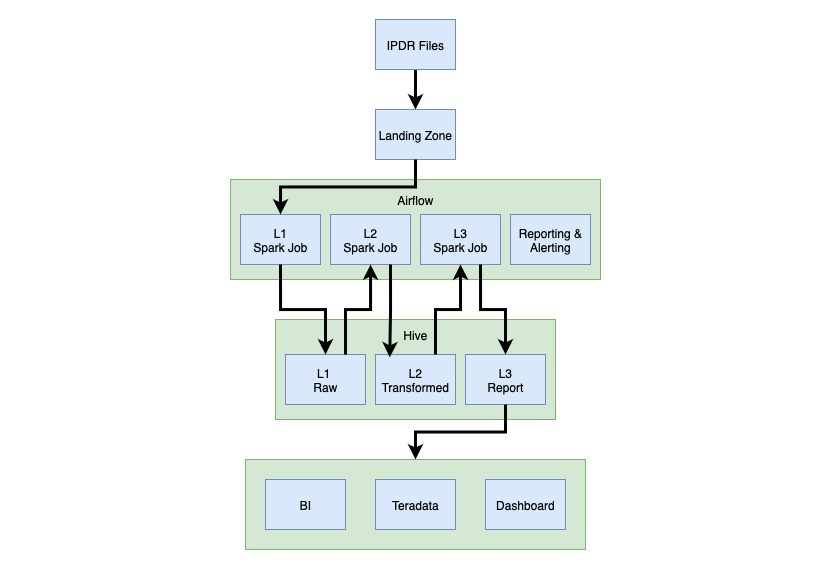

The diagram above was exported from draw.io. Its source (the exported page's mxGraphModel, read from the mxfile embedded in the PNG):
<mxGraphModel dx="1395" dy="944" grid="1" gridSize="10" guides="1" tooltips="1" connect="1" arrows="1" fold="1" page="1" pageScale="1" pageWidth="413" pageHeight="583" math="0" shadow="0">
  <root>
    <mxCell id="0" />
    <mxCell id="1" parent="0" />
    <mxCell id="21HegKFg1fZZ2d2hbpyB-36" value="" style="edgeStyle=orthogonalEdgeStyle;rounded=0;orthogonalLoop=1;jettySize=auto;html=1;entryX=0.5;entryY=0;entryDx=0;entryDy=0;strokeWidth=3;" edge="1" parent="1" source="ompKUD7Qqjsr7mQOa9O7-1" target="21HegKFg1fZZ2d2hbpyB-1">
      <mxGeometry relative="1" as="geometry" />
    </mxCell>
    <mxCell id="ompKUD7Qqjsr7mQOa9O7-1" value="IPDR Files" style="rounded=0;whiteSpace=wrap;html=1;fillColor=#dae8fc;strokeColor=#6c8ebf;" parent="1" vertex="1">
      <mxGeometry x="375" y="19" width="80" height="50" as="geometry" />
    </mxCell>
    <mxCell id="21HegKFg1fZZ2d2hbpyB-1" value="Landing Zone" style="rounded=0;whiteSpace=wrap;html=1;fillColor=#dae8fc;strokeColor=#6c8ebf;" vertex="1" parent="1">
      <mxGeometry x="375" y="109" width="80" height="50" as="geometry" />
    </mxCell>
    <mxCell id="21HegKFg1fZZ2d2hbpyB-7" value="" style="group" vertex="1" connectable="0" parent="1">
      <mxGeometry x="275" y="319" width="280" height="100" as="geometry" />
    </mxCell>
    <mxCell id="21HegKFg1fZZ2d2hbpyB-3" value="" style="rounded=0;whiteSpace=wrap;html=1;fillColor=#d5e8d4;strokeColor=#82b366;" vertex="1" parent="21HegKFg1fZZ2d2hbpyB-7">
      <mxGeometry width="280" height="100" as="geometry" />
    </mxCell>
    <mxCell id="21HegKFg1fZZ2d2hbpyB-4" value="L1&amp;nbsp;&lt;div&gt;Raw&lt;/div&gt;" style="rounded=0;whiteSpace=wrap;html=1;fillColor=#dae8fc;strokeColor=#6c8ebf;" vertex="1" parent="21HegKFg1fZZ2d2hbpyB-7">
      <mxGeometry x="10" y="35" width="80" height="50" as="geometry" />
    </mxCell>
    <mxCell id="21HegKFg1fZZ2d2hbpyB-5" value="L2 Transformed" style="rounded=0;whiteSpace=wrap;html=1;fillColor=#dae8fc;strokeColor=#6c8ebf;" vertex="1" parent="21HegKFg1fZZ2d2hbpyB-7">
      <mxGeometry x="100" y="35" width="80" height="50" as="geometry" />
    </mxCell>
    <mxCell id="21HegKFg1fZZ2d2hbpyB-6" value="L3&lt;div&gt;Report&lt;/div&gt;" style="rounded=0;whiteSpace=wrap;html=1;fillColor=#dae8fc;strokeColor=#6c8ebf;" vertex="1" parent="21HegKFg1fZZ2d2hbpyB-7">
      <mxGeometry x="190" y="35" width="80" height="50" as="geometry" />
    </mxCell>
    <mxCell id="21HegKFg1fZZ2d2hbpyB-34" value="Hive" style="text;html=1;align=center;verticalAlign=middle;whiteSpace=wrap;rounded=0;" vertex="1" parent="21HegKFg1fZZ2d2hbpyB-7">
      <mxGeometry x="110" width="60" height="30" as="geometry" />
    </mxCell>
    <mxCell id="21HegKFg1fZZ2d2hbpyB-15" value="" style="group;fillColor=#d5e8d4;strokeColor=#82b366;" vertex="1" connectable="0" parent="1">
      <mxGeometry x="230" y="179" width="370" height="100" as="geometry" />
    </mxCell>
    <mxCell id="21HegKFg1fZZ2d2hbpyB-10" value="" style="rounded=0;whiteSpace=wrap;html=1;container=0;fillColor=#d5e8d4;strokeColor=#82b366;" vertex="1" parent="21HegKFg1fZZ2d2hbpyB-15">
      <mxGeometry width="370" height="100" as="geometry" />
    </mxCell>
    <mxCell id="21HegKFg1fZZ2d2hbpyB-11" value="L1&lt;div&gt;Spark Job&lt;/div&gt;" style="rounded=0;whiteSpace=wrap;html=1;container=0;fillColor=#dae8fc;strokeColor=#6c8ebf;" vertex="1" parent="21HegKFg1fZZ2d2hbpyB-15">
      <mxGeometry x="10" y="35" width="80" height="50" as="geometry" />
    </mxCell>
    <mxCell id="21HegKFg1fZZ2d2hbpyB-12" value="L2&lt;div&gt;Spark Job&lt;/div&gt;" style="rounded=0;whiteSpace=wrap;html=1;container=0;fillColor=#dae8fc;strokeColor=#6c8ebf;" vertex="1" parent="21HegKFg1fZZ2d2hbpyB-15">
      <mxGeometry x="100" y="35" width="80" height="50" as="geometry" />
    </mxCell>
    <mxCell id="21HegKFg1fZZ2d2hbpyB-13" value="L3&lt;div&gt;Spark Job&lt;/div&gt;" style="rounded=0;whiteSpace=wrap;html=1;container=0;fillColor=#dae8fc;strokeColor=#6c8ebf;" vertex="1" parent="21HegKFg1fZZ2d2hbpyB-15">
      <mxGeometry x="190" y="35" width="80" height="50" as="geometry" />
    </mxCell>
    <mxCell id="21HegKFg1fZZ2d2hbpyB-14" value="Reporting &amp;amp;&lt;div&gt;Alerting&lt;/div&gt;" style="rounded=0;whiteSpace=wrap;html=1;container=0;fillColor=#dae8fc;strokeColor=#6c8ebf;" vertex="1" parent="21HegKFg1fZZ2d2hbpyB-15">
      <mxGeometry x="280" y="35" width="80" height="50" as="geometry" />
    </mxCell>
    <mxCell id="21HegKFg1fZZ2d2hbpyB-26" value="Airflow" style="text;html=1;align=center;verticalAlign=middle;whiteSpace=wrap;rounded=0;" vertex="1" parent="21HegKFg1fZZ2d2hbpyB-15">
      <mxGeometry x="155" y="5" width="60" height="30" as="geometry" />
    </mxCell>
    <mxCell id="21HegKFg1fZZ2d2hbpyB-25" value="" style="group;fillColor=#dae8fc;strokeColor=#6c8ebf;" vertex="1" connectable="0" parent="1">
      <mxGeometry x="245" y="459" width="340" height="90" as="geometry" />
    </mxCell>
    <mxCell id="21HegKFg1fZZ2d2hbpyB-16" value="" style="rounded=0;whiteSpace=wrap;html=1;fillColor=#d5e8d4;strokeColor=#82b366;" vertex="1" parent="21HegKFg1fZZ2d2hbpyB-25">
      <mxGeometry width="340" height="90" as="geometry" />
    </mxCell>
    <mxCell id="21HegKFg1fZZ2d2hbpyB-22" value="BI" style="rounded=0;whiteSpace=wrap;html=1;fillColor=#dae8fc;strokeColor=#6c8ebf;" vertex="1" parent="21HegKFg1fZZ2d2hbpyB-25">
      <mxGeometry x="20" y="20" width="80" height="50" as="geometry" />
    </mxCell>
    <mxCell id="21HegKFg1fZZ2d2hbpyB-23" value="Teradata" style="rounded=0;whiteSpace=wrap;html=1;fillColor=#dae8fc;strokeColor=#6c8ebf;" vertex="1" parent="21HegKFg1fZZ2d2hbpyB-25">
      <mxGeometry x="130" y="20" width="80" height="50" as="geometry" />
    </mxCell>
    <mxCell id="21HegKFg1fZZ2d2hbpyB-24" value="Dashboard" style="rounded=0;whiteSpace=wrap;html=1;fillColor=#dae8fc;strokeColor=#6c8ebf;" vertex="1" parent="21HegKFg1fZZ2d2hbpyB-25">
      <mxGeometry x="240" y="20" width="80" height="50" as="geometry" />
    </mxCell>
    <mxCell id="21HegKFg1fZZ2d2hbpyB-37" style="edgeStyle=orthogonalEdgeStyle;rounded=0;orthogonalLoop=1;jettySize=auto;html=1;exitX=0.5;exitY=1;exitDx=0;exitDy=0;entryX=0.5;entryY=0;entryDx=0;entryDy=0;strokeWidth=3;" edge="1" parent="1" source="21HegKFg1fZZ2d2hbpyB-1" target="21HegKFg1fZZ2d2hbpyB-11">
      <mxGeometry relative="1" as="geometry" />
    </mxCell>
    <mxCell id="21HegKFg1fZZ2d2hbpyB-38" style="edgeStyle=orthogonalEdgeStyle;rounded=0;orthogonalLoop=1;jettySize=auto;html=1;exitX=0.5;exitY=1;exitDx=0;exitDy=0;entryX=0.5;entryY=0;entryDx=0;entryDy=0;strokeWidth=3;" edge="1" parent="1" source="21HegKFg1fZZ2d2hbpyB-11" target="21HegKFg1fZZ2d2hbpyB-4">
      <mxGeometry relative="1" as="geometry" />
    </mxCell>
    <mxCell id="21HegKFg1fZZ2d2hbpyB-39" style="edgeStyle=orthogonalEdgeStyle;rounded=0;orthogonalLoop=1;jettySize=auto;html=1;exitX=0.75;exitY=0;exitDx=0;exitDy=0;strokeWidth=3;" edge="1" parent="1" source="21HegKFg1fZZ2d2hbpyB-4" target="21HegKFg1fZZ2d2hbpyB-12">
      <mxGeometry relative="1" as="geometry" />
    </mxCell>
    <mxCell id="21HegKFg1fZZ2d2hbpyB-40" style="edgeStyle=orthogonalEdgeStyle;rounded=0;orthogonalLoop=1;jettySize=auto;html=1;exitX=0.75;exitY=1;exitDx=0;exitDy=0;entryX=0.178;entryY=0.056;entryDx=0;entryDy=0;strokeWidth=3;entryPerimeter=0;" edge="1" parent="1" source="21HegKFg1fZZ2d2hbpyB-12" target="21HegKFg1fZZ2d2hbpyB-5">
      <mxGeometry relative="1" as="geometry" />
    </mxCell>
    <mxCell id="21HegKFg1fZZ2d2hbpyB-41" style="edgeStyle=orthogonalEdgeStyle;rounded=0;orthogonalLoop=1;jettySize=auto;html=1;exitX=0.75;exitY=0;exitDx=0;exitDy=0;entryX=0.5;entryY=1;entryDx=0;entryDy=0;strokeWidth=3;" edge="1" parent="1" source="21HegKFg1fZZ2d2hbpyB-5" target="21HegKFg1fZZ2d2hbpyB-13">
      <mxGeometry relative="1" as="geometry" />
    </mxCell>
    <mxCell id="21HegKFg1fZZ2d2hbpyB-42" style="edgeStyle=orthogonalEdgeStyle;rounded=0;orthogonalLoop=1;jettySize=auto;html=1;exitX=0.75;exitY=1;exitDx=0;exitDy=0;entryX=0.5;entryY=0;entryDx=0;entryDy=0;strokeWidth=3;" edge="1" parent="1" source="21HegKFg1fZZ2d2hbpyB-13" target="21HegKFg1fZZ2d2hbpyB-6">
      <mxGeometry relative="1" as="geometry" />
    </mxCell>
    <mxCell id="21HegKFg1fZZ2d2hbpyB-43" style="edgeStyle=orthogonalEdgeStyle;rounded=0;orthogonalLoop=1;jettySize=auto;html=1;exitX=0.5;exitY=1;exitDx=0;exitDy=0;strokeWidth=3;" edge="1" parent="1" source="21HegKFg1fZZ2d2hbpyB-6" target="21HegKFg1fZZ2d2hbpyB-16">
      <mxGeometry relative="1" as="geometry" />
    </mxCell>
  </root>
</mxGraphModel>